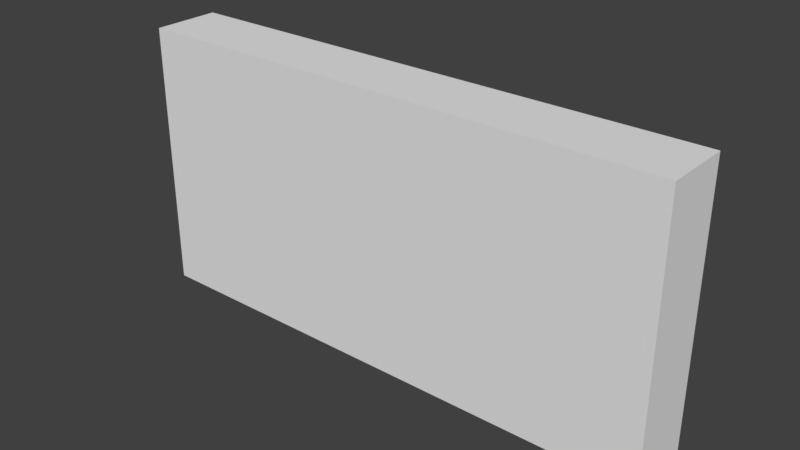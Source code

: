 # Source: Zocalo.blend  (saved by Blender 2.78.0; exported with 4.5.12 LTS)
import bpy
from mathutils import Matrix  # noqa: F401  (used for matrix-valued properties, if any)

bpy.ops.wm.read_factory_settings(use_empty=True)
scene = bpy.context.scene
scene.name = 'Scene'

# ---- collections
col_collection_1 = bpy.data.collections.new('Collection 1'); scene.collection.children.link(col_collection_1)

# ---- world
world_world = bpy.data.worlds.new('World'); scene.world = world_world
world_world.color = (0.05088, 0.05088, 0.05088)
world_world.use_sun_shadow = False
world_world.sun_shadow_jitter_overblur = 0.0
world_world.cycles.sampling_method = 'MANUAL'

# ---- meshes
me_lod_a_zocalo = bpy.data.meshes.new('LOD_A_Zocalo')
me_lod_a_zocalo.from_pydata([(0.0, 0.0, 0.0), (0.0, 0.0, 1.0), (0.0, 0.25, 0.0), (0.0, 0.25, 1.0), (2.0, 0.0, 0.0), (2.0, 0.0, 1.0), (2.0, 0.25, 0.0), (2.0, 0.25, 1.0)], [], [(4, 5, 1, 0), (6, 2, 3, 7), (5, 7, 3, 1), (1, 3, 2, 0), (0, 2, 6, 4), (6, 7, 5, 4)])
me_lod_a_zocalo.use_remesh_preserve_volume = False
me_lod_a_zocalo.use_remesh_preserve_attributes = False
me_lod_a_zocalo.use_mirror_vertex_groups = False
me_lod_a_zocalo.update()

# ---- objects
ob_lod_a_zocalo = bpy.data.objects.new('LOD_A_Zocalo', me_lod_a_zocalo)

# ---- transforms, parenting, visibility, modifiers, constraints
ob_lod_a_zocalo.location = (0.0, 0.0, 0.0)
ob_lod_a_zocalo.lineart.crease_threshold = 0.0

# ---- collection membership
col_collection_1.objects.link(ob_lod_a_zocalo)

# ---- scene / render settings (as saved in the file)
scene.frame_start = 1; scene.frame_end = 250; scene.frame_set(1)
scene.render.engine = 'CYCLES'
scene.render.resolution_percentage = 50
scene.render.dither_intensity = 0.0
scene.render.use_persistent_data = True
scene.cycles.shading_system = True
scene.cycles.use_denoising = False
scene.cycles.samples = 128
scene.cycles.sampling_pattern = 'TABULATED_SOBOL'
scene.cycles.light_sampling_threshold = 0.0
scene.cycles.use_adaptive_sampling = False
scene.cycles.use_light_tree = False
scene.cycles.blur_glossy = 0.0
scene.cycles.sample_clamp_indirect = 0.0
scene.view_settings.view_transform = 'Standard'
bpy.context.view_layer.update()

# ---- added for rendering (the .blend has no active camera and no usable light): camera, sun
cam_auto = bpy.data.cameras.new('AutoCamera')
cam_auto.lens = 50.0
cam_auto.sensor_width = 36.0
cam_auto.clip_end = 1000.0
ob_auto_camera = bpy.data.objects.new('AutoCamera', cam_auto)
scene.collection.objects.link(ob_auto_camera)
ob_auto_camera.location = (3.08176, -2.37311, 2.1654)
ob_auto_camera.rotation_euler = (1.09748, -7.21219e-08, 0.694738)
scene.camera = ob_auto_camera
light_auto_sun = bpy.data.lights.new('AutoSun', 'SUN')
light_auto_sun.energy = 3.0
light_auto_sun.angle = 0.0523599
ob_auto_sun = bpy.data.objects.new('AutoSun', light_auto_sun)
scene.collection.objects.link(ob_auto_sun)
ob_auto_sun.rotation_euler = (0.872665, 0.174533, 0.523599)
bpy.context.view_layer.update()
